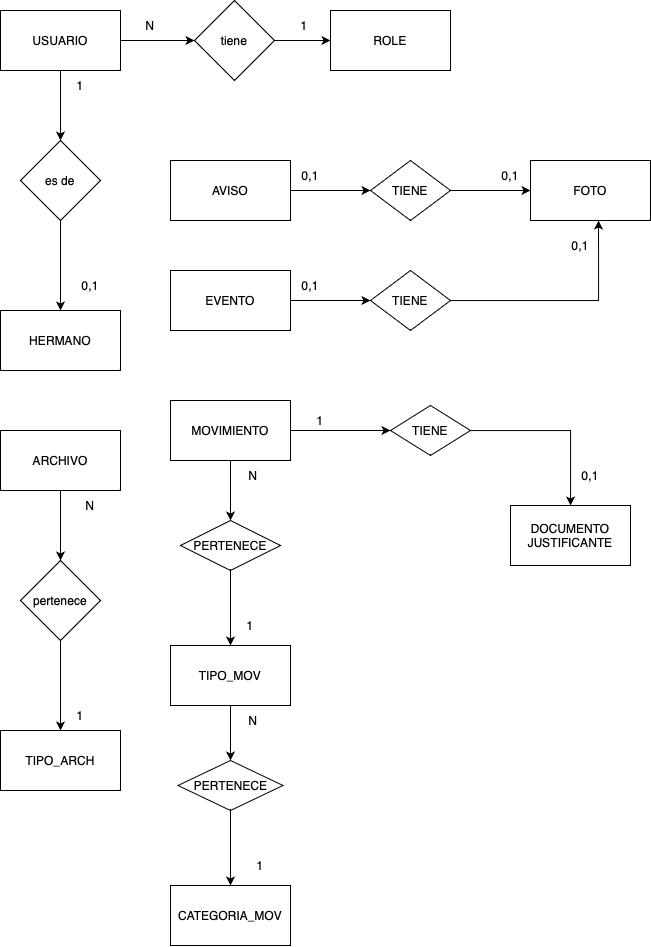

The diagram above was exported from draw.io. Its source (the exported page's mxGraphModel, read from the mxfile embedded in the PNG):
<mxGraphModel dx="1207" dy="787" grid="1" gridSize="10" guides="1" tooltips="1" connect="1" arrows="1" fold="1" page="1" pageScale="1" pageWidth="827" pageHeight="1169" math="0" shadow="0">
  <root>
    <mxCell id="0" />
    <mxCell id="1" parent="0" />
    <mxCell id="2XNhi-QZvJF2P9QrGoU1-27" style="edgeStyle=orthogonalEdgeStyle;rounded=0;orthogonalLoop=1;jettySize=auto;html=1;exitX=1;exitY=0.5;exitDx=0;exitDy=0;entryX=0;entryY=0.5;entryDx=0;entryDy=0;" edge="1" parent="1" source="2XNhi-QZvJF2P9QrGoU1-25" target="2XNhi-QZvJF2P9QrGoU1-26">
      <mxGeometry relative="1" as="geometry" />
    </mxCell>
    <mxCell id="2XNhi-QZvJF2P9QrGoU1-33" value="" style="edgeStyle=orthogonalEdgeStyle;rounded=0;orthogonalLoop=1;jettySize=auto;html=1;" edge="1" parent="1" source="2XNhi-QZvJF2P9QrGoU1-25" target="2XNhi-QZvJF2P9QrGoU1-32">
      <mxGeometry relative="1" as="geometry" />
    </mxCell>
    <mxCell id="2XNhi-QZvJF2P9QrGoU1-25" value="USUARIO" style="rounded=0;whiteSpace=wrap;html=1;" vertex="1" parent="1">
      <mxGeometry x="140" y="60" width="120" height="60" as="geometry" />
    </mxCell>
    <mxCell id="2XNhi-QZvJF2P9QrGoU1-29" value="" style="edgeStyle=orthogonalEdgeStyle;rounded=0;orthogonalLoop=1;jettySize=auto;html=1;" edge="1" parent="1" source="2XNhi-QZvJF2P9QrGoU1-26" target="2XNhi-QZvJF2P9QrGoU1-28">
      <mxGeometry relative="1" as="geometry" />
    </mxCell>
    <mxCell id="2XNhi-QZvJF2P9QrGoU1-26" value="tiene" style="rhombus;whiteSpace=wrap;html=1;rounded=0;" vertex="1" parent="1">
      <mxGeometry x="334" y="50" width="80" height="80" as="geometry" />
    </mxCell>
    <mxCell id="2XNhi-QZvJF2P9QrGoU1-28" value="ROLE" style="whiteSpace=wrap;html=1;rounded=0;" vertex="1" parent="1">
      <mxGeometry x="470" y="60" width="120" height="60" as="geometry" />
    </mxCell>
    <mxCell id="2XNhi-QZvJF2P9QrGoU1-30" value="N" style="text;html=1;strokeColor=none;fillColor=none;align=center;verticalAlign=middle;whiteSpace=wrap;rounded=0;" vertex="1" parent="1">
      <mxGeometry x="260" y="60" width="60" height="30" as="geometry" />
    </mxCell>
    <mxCell id="2XNhi-QZvJF2P9QrGoU1-31" value="1" style="text;html=1;strokeColor=none;fillColor=none;align=center;verticalAlign=middle;whiteSpace=wrap;rounded=0;" vertex="1" parent="1">
      <mxGeometry x="414" y="60" width="60" height="30" as="geometry" />
    </mxCell>
    <mxCell id="2XNhi-QZvJF2P9QrGoU1-35" value="" style="edgeStyle=orthogonalEdgeStyle;rounded=0;orthogonalLoop=1;jettySize=auto;html=1;" edge="1" parent="1" source="2XNhi-QZvJF2P9QrGoU1-32" target="2XNhi-QZvJF2P9QrGoU1-34">
      <mxGeometry relative="1" as="geometry" />
    </mxCell>
    <mxCell id="2XNhi-QZvJF2P9QrGoU1-32" value="es de" style="rhombus;whiteSpace=wrap;html=1;rounded=0;" vertex="1" parent="1">
      <mxGeometry x="160" y="190" width="80" height="80" as="geometry" />
    </mxCell>
    <mxCell id="2XNhi-QZvJF2P9QrGoU1-34" value="HERMANO" style="whiteSpace=wrap;html=1;rounded=0;" vertex="1" parent="1">
      <mxGeometry x="140" y="360" width="120" height="60" as="geometry" />
    </mxCell>
    <mxCell id="2XNhi-QZvJF2P9QrGoU1-36" value="1" style="text;html=1;strokeColor=none;fillColor=none;align=center;verticalAlign=middle;whiteSpace=wrap;rounded=0;" vertex="1" parent="1">
      <mxGeometry x="190" y="120" width="60" height="30" as="geometry" />
    </mxCell>
    <mxCell id="2XNhi-QZvJF2P9QrGoU1-38" value="0,1" style="text;html=1;strokeColor=none;fillColor=none;align=center;verticalAlign=middle;whiteSpace=wrap;rounded=0;" vertex="1" parent="1">
      <mxGeometry x="200" y="320" width="60" height="30" as="geometry" />
    </mxCell>
    <mxCell id="2XNhi-QZvJF2P9QrGoU1-41" value="" style="edgeStyle=orthogonalEdgeStyle;rounded=0;orthogonalLoop=1;jettySize=auto;html=1;" edge="1" parent="1" source="2XNhi-QZvJF2P9QrGoU1-39" target="2XNhi-QZvJF2P9QrGoU1-40">
      <mxGeometry relative="1" as="geometry" />
    </mxCell>
    <mxCell id="2XNhi-QZvJF2P9QrGoU1-39" value="ARCHIVO" style="rounded=0;whiteSpace=wrap;html=1;" vertex="1" parent="1">
      <mxGeometry x="140" y="480" width="120" height="60" as="geometry" />
    </mxCell>
    <mxCell id="2XNhi-QZvJF2P9QrGoU1-43" value="" style="edgeStyle=orthogonalEdgeStyle;rounded=0;orthogonalLoop=1;jettySize=auto;html=1;" edge="1" parent="1" source="2XNhi-QZvJF2P9QrGoU1-40" target="2XNhi-QZvJF2P9QrGoU1-42">
      <mxGeometry relative="1" as="geometry" />
    </mxCell>
    <mxCell id="2XNhi-QZvJF2P9QrGoU1-40" value="pertenece" style="rhombus;whiteSpace=wrap;html=1;rounded=0;" vertex="1" parent="1">
      <mxGeometry x="160" y="610" width="80" height="80" as="geometry" />
    </mxCell>
    <mxCell id="2XNhi-QZvJF2P9QrGoU1-42" value="TIPO_ARCH" style="whiteSpace=wrap;html=1;rounded=0;" vertex="1" parent="1">
      <mxGeometry x="140" y="780" width="120" height="60" as="geometry" />
    </mxCell>
    <mxCell id="2XNhi-QZvJF2P9QrGoU1-44" value="N" style="text;html=1;strokeColor=none;fillColor=none;align=center;verticalAlign=middle;whiteSpace=wrap;rounded=0;" vertex="1" parent="1">
      <mxGeometry x="200" y="540" width="60" height="30" as="geometry" />
    </mxCell>
    <mxCell id="2XNhi-QZvJF2P9QrGoU1-45" value="1" style="text;html=1;strokeColor=none;fillColor=none;align=center;verticalAlign=middle;whiteSpace=wrap;rounded=0;" vertex="1" parent="1">
      <mxGeometry x="190" y="750" width="60" height="30" as="geometry" />
    </mxCell>
    <mxCell id="2XNhi-QZvJF2P9QrGoU1-48" value="" style="edgeStyle=orthogonalEdgeStyle;rounded=0;orthogonalLoop=1;jettySize=auto;html=1;" edge="1" parent="1" source="2XNhi-QZvJF2P9QrGoU1-46" target="2XNhi-QZvJF2P9QrGoU1-47">
      <mxGeometry relative="1" as="geometry" />
    </mxCell>
    <mxCell id="2XNhi-QZvJF2P9QrGoU1-46" value="AVISO" style="rounded=0;whiteSpace=wrap;html=1;" vertex="1" parent="1">
      <mxGeometry x="310" y="210" width="120" height="60" as="geometry" />
    </mxCell>
    <mxCell id="2XNhi-QZvJF2P9QrGoU1-50" value="" style="edgeStyle=orthogonalEdgeStyle;rounded=0;orthogonalLoop=1;jettySize=auto;html=1;" edge="1" parent="1" source="2XNhi-QZvJF2P9QrGoU1-47" target="2XNhi-QZvJF2P9QrGoU1-49">
      <mxGeometry relative="1" as="geometry" />
    </mxCell>
    <mxCell id="2XNhi-QZvJF2P9QrGoU1-47" value="TIENE" style="rhombus;whiteSpace=wrap;html=1;rounded=0;" vertex="1" parent="1">
      <mxGeometry x="510" y="210" width="80" height="60" as="geometry" />
    </mxCell>
    <mxCell id="2XNhi-QZvJF2P9QrGoU1-49" value="FOTO" style="whiteSpace=wrap;html=1;rounded=0;" vertex="1" parent="1">
      <mxGeometry x="670" y="210" width="120" height="60" as="geometry" />
    </mxCell>
    <mxCell id="2XNhi-QZvJF2P9QrGoU1-51" value="0,1" style="text;html=1;strokeColor=none;fillColor=none;align=center;verticalAlign=middle;whiteSpace=wrap;rounded=0;" vertex="1" parent="1">
      <mxGeometry x="420" y="210" width="60" height="30" as="geometry" />
    </mxCell>
    <mxCell id="2XNhi-QZvJF2P9QrGoU1-52" value="0,1" style="text;html=1;strokeColor=none;fillColor=none;align=center;verticalAlign=middle;whiteSpace=wrap;rounded=0;" vertex="1" parent="1">
      <mxGeometry x="620" y="210" width="60" height="30" as="geometry" />
    </mxCell>
    <mxCell id="2XNhi-QZvJF2P9QrGoU1-60" value="" style="edgeStyle=orthogonalEdgeStyle;rounded=0;orthogonalLoop=1;jettySize=auto;html=1;" edge="1" parent="1" source="2XNhi-QZvJF2P9QrGoU1-61" target="2XNhi-QZvJF2P9QrGoU1-63">
      <mxGeometry relative="1" as="geometry" />
    </mxCell>
    <mxCell id="2XNhi-QZvJF2P9QrGoU1-61" value="EVENTO" style="rounded=0;whiteSpace=wrap;html=1;" vertex="1" parent="1">
      <mxGeometry x="310" y="320" width="120" height="60" as="geometry" />
    </mxCell>
    <mxCell id="2XNhi-QZvJF2P9QrGoU1-62" value="" style="edgeStyle=orthogonalEdgeStyle;rounded=0;orthogonalLoop=1;jettySize=auto;html=1;entryX=0.567;entryY=1;entryDx=0;entryDy=0;entryPerimeter=0;" edge="1" parent="1" source="2XNhi-QZvJF2P9QrGoU1-63" target="2XNhi-QZvJF2P9QrGoU1-49">
      <mxGeometry relative="1" as="geometry">
        <mxPoint x="670" y="350" as="targetPoint" />
      </mxGeometry>
    </mxCell>
    <mxCell id="2XNhi-QZvJF2P9QrGoU1-63" value="TIENE" style="rhombus;whiteSpace=wrap;html=1;rounded=0;" vertex="1" parent="1">
      <mxGeometry x="510" y="320" width="80" height="60" as="geometry" />
    </mxCell>
    <mxCell id="2XNhi-QZvJF2P9QrGoU1-64" value="0,1" style="text;html=1;strokeColor=none;fillColor=none;align=center;verticalAlign=middle;whiteSpace=wrap;rounded=0;" vertex="1" parent="1">
      <mxGeometry x="420" y="320" width="60" height="30" as="geometry" />
    </mxCell>
    <mxCell id="2XNhi-QZvJF2P9QrGoU1-65" value="0,1" style="text;html=1;strokeColor=none;fillColor=none;align=center;verticalAlign=middle;whiteSpace=wrap;rounded=0;" vertex="1" parent="1">
      <mxGeometry x="690" y="280" width="60" height="30" as="geometry" />
    </mxCell>
    <mxCell id="2XNhi-QZvJF2P9QrGoU1-68" value="" style="edgeStyle=orthogonalEdgeStyle;rounded=0;orthogonalLoop=1;jettySize=auto;html=1;" edge="1" parent="1" source="2XNhi-QZvJF2P9QrGoU1-66" target="2XNhi-QZvJF2P9QrGoU1-67">
      <mxGeometry relative="1" as="geometry" />
    </mxCell>
    <mxCell id="2XNhi-QZvJF2P9QrGoU1-74" value="" style="edgeStyle=orthogonalEdgeStyle;rounded=0;orthogonalLoop=1;jettySize=auto;html=1;" edge="1" parent="1" source="2XNhi-QZvJF2P9QrGoU1-66" target="2XNhi-QZvJF2P9QrGoU1-73">
      <mxGeometry relative="1" as="geometry" />
    </mxCell>
    <mxCell id="2XNhi-QZvJF2P9QrGoU1-66" value="MOVIMIENTO" style="rounded=0;whiteSpace=wrap;html=1;" vertex="1" parent="1">
      <mxGeometry x="310" y="450" width="120" height="60" as="geometry" />
    </mxCell>
    <mxCell id="2XNhi-QZvJF2P9QrGoU1-70" value="" style="edgeStyle=orthogonalEdgeStyle;rounded=0;orthogonalLoop=1;jettySize=auto;html=1;" edge="1" parent="1" source="2XNhi-QZvJF2P9QrGoU1-67" target="2XNhi-QZvJF2P9QrGoU1-69">
      <mxGeometry relative="1" as="geometry" />
    </mxCell>
    <mxCell id="2XNhi-QZvJF2P9QrGoU1-67" value="TIENE" style="rhombus;whiteSpace=wrap;html=1;rounded=0;" vertex="1" parent="1">
      <mxGeometry x="530" y="455" width="80" height="50" as="geometry" />
    </mxCell>
    <mxCell id="2XNhi-QZvJF2P9QrGoU1-69" value="DOCUMENTO JUSTIFICANTE" style="whiteSpace=wrap;html=1;rounded=0;" vertex="1" parent="1">
      <mxGeometry x="650" y="555" width="120" height="60" as="geometry" />
    </mxCell>
    <mxCell id="2XNhi-QZvJF2P9QrGoU1-71" value="1" style="text;html=1;strokeColor=none;fillColor=none;align=center;verticalAlign=middle;whiteSpace=wrap;rounded=0;" vertex="1" parent="1">
      <mxGeometry x="430" y="455" width="60" height="30" as="geometry" />
    </mxCell>
    <mxCell id="2XNhi-QZvJF2P9QrGoU1-72" value="0,1" style="text;html=1;strokeColor=none;fillColor=none;align=center;verticalAlign=middle;whiteSpace=wrap;rounded=0;" vertex="1" parent="1">
      <mxGeometry x="700" y="510" width="60" height="30" as="geometry" />
    </mxCell>
    <mxCell id="2XNhi-QZvJF2P9QrGoU1-76" value="" style="edgeStyle=orthogonalEdgeStyle;rounded=0;orthogonalLoop=1;jettySize=auto;html=1;" edge="1" parent="1" source="2XNhi-QZvJF2P9QrGoU1-73" target="2XNhi-QZvJF2P9QrGoU1-75">
      <mxGeometry relative="1" as="geometry" />
    </mxCell>
    <mxCell id="2XNhi-QZvJF2P9QrGoU1-73" value="PERTENECE" style="rhombus;whiteSpace=wrap;html=1;rounded=0;" vertex="1" parent="1">
      <mxGeometry x="320" y="570" width="100" height="50" as="geometry" />
    </mxCell>
    <mxCell id="2XNhi-QZvJF2P9QrGoU1-78" value="" style="edgeStyle=orthogonalEdgeStyle;rounded=0;orthogonalLoop=1;jettySize=auto;html=1;entryX=0.5;entryY=0;entryDx=0;entryDy=0;" edge="1" parent="1" source="2XNhi-QZvJF2P9QrGoU1-75" target="2XNhi-QZvJF2P9QrGoU1-79">
      <mxGeometry relative="1" as="geometry">
        <mxPoint x="370" y="835" as="targetPoint" />
      </mxGeometry>
    </mxCell>
    <mxCell id="2XNhi-QZvJF2P9QrGoU1-75" value="TIPO_MOV" style="whiteSpace=wrap;html=1;rounded=0;" vertex="1" parent="1">
      <mxGeometry x="310" y="695" width="120" height="60" as="geometry" />
    </mxCell>
    <mxCell id="2XNhi-QZvJF2P9QrGoU1-81" value="" style="edgeStyle=orthogonalEdgeStyle;rounded=0;orthogonalLoop=1;jettySize=auto;html=1;" edge="1" parent="1" source="2XNhi-QZvJF2P9QrGoU1-79" target="2XNhi-QZvJF2P9QrGoU1-80">
      <mxGeometry relative="1" as="geometry" />
    </mxCell>
    <mxCell id="2XNhi-QZvJF2P9QrGoU1-79" value="PERTENECE" style="rhombus;whiteSpace=wrap;html=1;" vertex="1" parent="1">
      <mxGeometry x="317.5" y="810" width="105" height="50" as="geometry" />
    </mxCell>
    <mxCell id="2XNhi-QZvJF2P9QrGoU1-80" value="CATEGORIA_MOV" style="whiteSpace=wrap;html=1;" vertex="1" parent="1">
      <mxGeometry x="310" y="935" width="120" height="60" as="geometry" />
    </mxCell>
    <mxCell id="2XNhi-QZvJF2P9QrGoU1-82" value="1" style="text;html=1;strokeColor=none;fillColor=none;align=center;verticalAlign=middle;whiteSpace=wrap;rounded=0;" vertex="1" parent="1">
      <mxGeometry x="360" y="660" width="60" height="30" as="geometry" />
    </mxCell>
    <mxCell id="2XNhi-QZvJF2P9QrGoU1-83" value="N" style="text;html=1;strokeColor=none;fillColor=none;align=center;verticalAlign=middle;whiteSpace=wrap;rounded=0;" vertex="1" parent="1">
      <mxGeometry x="362.5" y="510" width="60" height="30" as="geometry" />
    </mxCell>
    <mxCell id="2XNhi-QZvJF2P9QrGoU1-84" value="N" style="text;html=1;strokeColor=none;fillColor=none;align=center;verticalAlign=middle;whiteSpace=wrap;rounded=0;" vertex="1" parent="1">
      <mxGeometry x="363" y="755" width="60" height="30" as="geometry" />
    </mxCell>
    <mxCell id="2XNhi-QZvJF2P9QrGoU1-85" value="1" style="text;html=1;strokeColor=none;fillColor=none;align=center;verticalAlign=middle;whiteSpace=wrap;rounded=0;" vertex="1" parent="1">
      <mxGeometry x="370" y="900" width="60" height="30" as="geometry" />
    </mxCell>
  </root>
</mxGraphModel>